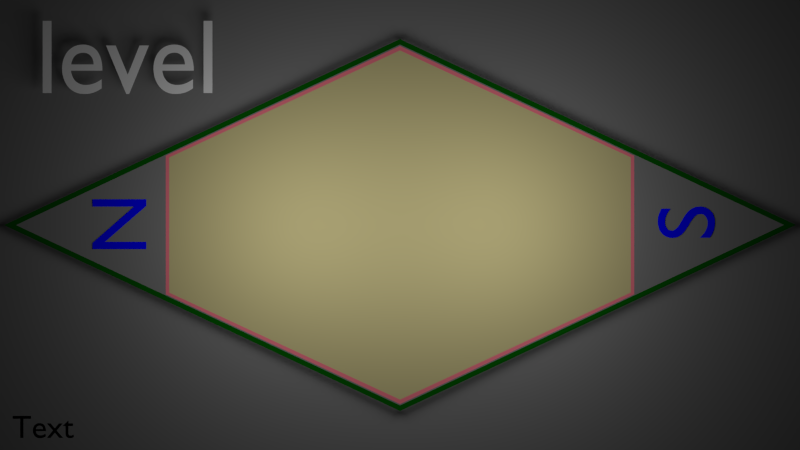 # Source: game7.blend  (saved by Blender 2.62.0; exported with 4.5.12 LTS)
import bpy
from mathutils import Matrix  # noqa: F401  (used for matrix-valued properties, if any)

bpy.ops.wm.read_factory_settings(use_empty=True)
scene = bpy.context.scene
scene.name = 'level'

# ---- collections
col_collection_1_003 = bpy.data.collections.new('Collection 1.003'); scene.collection.children.link(col_collection_1_003)
col_collection_2 = bpy.data.collections.new('Collection 2'); scene.collection.children.link(col_collection_2)
col_collection_2.hide_render = True
col_collection_2.hide_viewport = True
col_collection_3 = bpy.data.collections.new('Collection 3'); scene.collection.children.link(col_collection_3)
col_collection_3.hide_render = True
col_collection_3.hide_viewport = True

# ---- materials (node trees are filled in below, after node groups)
mat_blue_001 = bpy.data.materials.new('blue.001')
mat_blue_001.alpha_threshold = 0.0
mat_blue_001.use_transparent_shadow = False
mat_blue_001.diffuse_color = (0.0, 0.0, 1.0, 1.0)
mat_blue_001.roughness = 0.5
mat_blue_001.line_color = (0.0, 0.0, 0.0, 1.0)
mat_negro_exterior = bpy.data.materials.new('negro_exterior')
mat_negro_exterior.alpha_threshold = 0.0
mat_negro_exterior.use_transparent_shadow = False
mat_negro_exterior.diffuse_color = (0.0, 0.0, 0.0, 1.0)
mat_negro_exterior.roughness = 0.5
mat_negro_exterior.specular_intensity = 0.1602
mat_negro_exterior.line_color = (0.0, 0.0, 0.0, 1.0)
mat_jaula = bpy.data.materials.new('JAULA')
mat_jaula.alpha_threshold = 0.0
mat_jaula.use_transparent_shadow = False
mat_jaula.roughness = 0.5
mat_jaula.line_color = (0.0, 0.0, 0.0, 1.0)
mat_borde_area = bpy.data.materials.new('borde_area')
mat_borde_area.alpha_threshold = 0.0
mat_borde_area.use_transparent_shadow = False
mat_borde_area.diffuse_color = (0.8, 0.179, 0.23, 1.0)
mat_borde_area.roughness = 0.5
mat_borde_area.line_color = (0.0, 0.0, 0.0, 1.0)
mat_areadejuego = bpy.data.materials.new('areadejuego')
mat_areadejuego.alpha_threshold = 0.0
mat_areadejuego.use_transparent_shadow = False
mat_areadejuego.diffuse_color = (0.5382, 0.4813, 0.2331, 1.0)
mat_areadejuego.roughness = 0.5
mat_areadejuego.specular_intensity = 0.0
mat_areadejuego.line_color = (0.0, 0.0, 0.0, 1.0)
mat_areaexterior = bpy.data.materials.new('areaexterior')
mat_areaexterior.alpha_threshold = 0.0
mat_areaexterior.use_transparent_shadow = False
mat_areaexterior.diffuse_color = (0.196, 0.196, 0.196, 1.0)
mat_areaexterior.roughness = 0.5
mat_areaexterior.line_color = (0.0, 0.0, 0.0, 1.0)
mat_green_shadeless = bpy.data.materials.new('green-shadeless')
mat_green_shadeless.alpha_threshold = 0.0
mat_green_shadeless.use_transparent_shadow = False
mat_green_shadeless.diffuse_color = (0.0, 0.09083, 0.0, 1.0)
mat_green_shadeless.roughness = 0.5
mat_green_shadeless.line_color = (0.0, 0.0, 0.0, 1.0)
mat_white = bpy.data.materials.new('white')
mat_white.alpha_threshold = 0.0
mat_white.use_transparent_shadow = False
mat_white.diffuse_color = (1.0, 1.0, 1.0, 1.0)
mat_white.roughness = 0.5
mat_white.line_color = (0.0, 0.0, 0.0, 1.0)
mat_purple = bpy.data.materials.new('purple')
mat_purple.alpha_threshold = 0.0
mat_purple.use_transparent_shadow = False
mat_purple.diffuse_color = (0.6038, 0.0331, 0.3185, 1.0)
mat_purple.roughness = 0.5
mat_purple.line_color = (0.0, 0.0, 0.0, 1.0)
mat_black = bpy.data.materials.new('black')
mat_black.alpha_threshold = 0.0
mat_black.use_transparent_shadow = False
mat_black.diffuse_color = (0.0, 0.0, 0.0, 1.0)
mat_black.roughness = 0.5
mat_black.line_color = (0.0, 0.0, 0.0, 1.0)
mat_blue = bpy.data.materials.new('blue')
mat_blue.alpha_threshold = 0.0
mat_blue.use_transparent_shadow = False
mat_blue.diffuse_color = (0.0331, 0.0331, 0.6038, 1.0)
mat_blue.roughness = 0.5
mat_blue.line_color = (0.0, 0.0, 0.0, 1.0)
mat_cyan = bpy.data.materials.new('cyan')
mat_cyan.alpha_threshold = 0.0
mat_cyan.use_transparent_shadow = False
mat_cyan.diffuse_color = (0.0, 1.0, 1.0, 1.0)
mat_cyan.roughness = 0.5
mat_cyan.line_color = (0.0, 0.0, 0.0, 1.0)
mat_yellow = bpy.data.materials.new('yellow')
mat_yellow.alpha_threshold = 0.0
mat_yellow.use_transparent_shadow = False
mat_yellow.diffuse_color = (1.0, 1.0, 0.0, 1.0)
mat_yellow.roughness = 0.5
mat_yellow.line_color = (0.0, 0.0, 0.0, 1.0)
mat_green = bpy.data.materials.new('green')
mat_green.alpha_threshold = 0.0
mat_green.use_transparent_shadow = False
mat_green.diffuse_color = (0.0, 1.0, 0.0, 1.0)
mat_green.roughness = 0.5
mat_green.line_color = (0.0, 0.0, 0.0, 1.0)
mat_orange = bpy.data.materials.new('orange')
mat_orange.alpha_threshold = 0.0
mat_orange.use_transparent_shadow = False
mat_orange.diffuse_color = (1.0, 0.3185, 0.0, 1.0)
mat_orange.roughness = 0.5
mat_orange.line_color = (0.0, 0.0, 0.0, 1.0)
mat_red = bpy.data.materials.new('red')
mat_red.alpha_threshold = 0.0
mat_red.use_transparent_shadow = False
mat_red.diffuse_color = (1.0, 0.0, 0.0, 1.0)
mat_red.roughness = 0.5
mat_red.line_color = (0.0, 0.0, 0.0, 1.0)
mat_player = bpy.data.materials.new('player')
mat_player.alpha_threshold = 0.0
mat_player.use_transparent_shadow = False
mat_player.diffuse_color = (1.0, 0.0, 0.0, 1.0)
mat_player.roughness = 0.5
mat_player.line_color = (0.0, 0.0, 0.0, 1.0)

# ---- material node trees

# ---- cameras
cam_camera_2 = bpy.data.cameras.new('Camera.2')
cam_camera_2.clip_end = 100.0
cam_camera_2.lens = 35.0
cam_camera_2.sensor_width = 32.0
cam_camera_2.sensor_height = 18.0
cam_camera_2.dof.focus_distance = 0.0
cam_camera_2.dof.aperture_fstop = 128.0
cam_camera_cenital = bpy.data.cameras.new('Camera.cenital')
cam_camera_cenital.clip_end = 100.0
cam_camera_cenital.lens = 35.0
cam_camera_cenital.sensor_width = 32.0
cam_camera_cenital.sensor_height = 18.0
cam_camera_cenital.dof.focus_distance = 0.0
cam_camera_cenital.dof.aperture_fstop = 128.0
cam_kinect_norte = bpy.data.cameras.new('kinect.norte')
cam_kinect_norte.type = 'PANO'
cam_kinect_norte.clip_start = 2.0
cam_kinect_norte.clip_end = 4.6
cam_kinect_norte.lens = 32.8
cam_kinect_norte.sensor_width = 32.0
cam_kinect_norte.sensor_height = 18.0
cam_kinect_norte.lens_unit = 'FOV'
cam_kinect_norte.dof.focus_distance = 0.0
cam_kinect_norte.dof.aperture_fstop = 128.0
cam_kinect_sur = bpy.data.cameras.new('kinect.sur')
cam_kinect_sur.clip_start = 2.0
cam_kinect_sur.clip_end = 4.6
cam_kinect_sur.lens = 32.8
cam_kinect_sur.sensor_width = 32.0
cam_kinect_sur.sensor_height = 18.0
cam_kinect_sur.lens_unit = 'FOV'
cam_kinect_sur.dof.focus_distance = 0.0
cam_kinect_sur.dof.aperture_fstop = 128.0

# ---- lights
light_point = bpy.data.lights.new('Point', 'POINT')
light_point.transmission_factor = 0.0
light_point.energy = 100.0
light_point.shadow_buffer_clip_start = 0.5
light_point.shadow_soft_size = 1.0
light_point.shadow_maximum_resolution = 0.006
light_point.use_absolute_resolution = True
light_point.cycles.use_multiple_importance_sampling = False

# ---- meshes
me_plane = bpy.data.meshes.new('Plane')
me_plane.from_pydata([(1.934, 1.0, -1.49e-08), (1.934, -1.0, -1.49e-08), (-1.796, -1.0, -1.49e-08), (-1.796, 1.0, -1.49e-08), (-1.796, 1.0, 0.3299), (-1.796, -1.0, 0.3299), (1.934, -1.0, 0.3299), (1.934, 1.0, 0.3299)], [], [(0, 3, 2, 1), (2, 3, 4, 5), (3, 0, 7, 4), (0, 1, 6, 7), (1, 2, 5, 6)])
me_plane.use_remesh_preserve_volume = False
me_plane.use_remesh_preserve_attributes = False
me_plane.use_mirror_vertex_groups = False
me_plane.update()
me_mesh = bpy.data.meshes.new('Mesh')
me_mesh.from_pydata([(0.074, -3.987e-07, -9.482e-08), (0.166, -3.987e-07, -9.482e-08), (0.074, 0.06849, -9.482e-08), (0.074, 0.1463, -9.482e-08), (0.166, 0.06849, -9.482e-08), (0.166, 0.1463, -9.482e-08), (0.074, 0.2242, -9.482e-08), (0.074, 0.3021, -9.482e-08), (0.166, 0.2242, -9.482e-08), (0.166, 0.3021, -9.482e-08), (0.3388, 0.3261, -9.482e-08), (0.074, 0.3799, -9.482e-08), (0.074, 0.4578, -9.482e-08), (0.166, 0.3799, -9.482e-08), (0.166, 0.525, -9.482e-08), (0.074, 0.5357, -9.482e-08), (0.074, 0.6135, -9.482e-08), (0.166, 0.5279, -9.482e-08), (0.1887, 0.64, -9.482e-08), (0.2663, 0.4096, -9.482e-08), (0.2283, 0.4533, -9.482e-08), (0.3006, 0.3701, -9.482e-08), (0.3339, 0.4741, -9.482e-08), (0.2613, 0.557, -9.482e-08), (0.2227, 0.6012, -9.482e-08), (0.2955, 0.518, -9.482e-08), (0.074, 0.682, -9.482e-08), (0.152, 0.682, -9.482e-08), (0.622, -5.101e-07, -9.482e-08), (0.4838, 0.1591, -9.482e-08), (0.4113, 0.2426, -9.482e-08), (0.3729, 0.2868, -9.482e-08), (0.4452, 0.2035, -9.482e-08), (0.4792, 0.3081, -9.482e-08), (0.5563, 0.07565, -9.482e-08), (0.5175, 0.1203, -9.482e-08), (0.5898, 0.03703, -9.482e-08), (0.614, 0.1541, -9.482e-08), (0.5518, 0.2251, -9.482e-08), (0.5138, 0.2685, -9.482e-08), (0.614, 0.154, -9.482e-08), (0.614, 0.3021, -9.482e-08), (0.706, -3.987e-07, -9.482e-08), (0.706, 0.06849, -9.482e-08), (0.706, 0.1463, -9.482e-08), (0.706, 0.2242, -9.482e-08), (0.706, 0.3021, -9.482e-08), (0.4065, 0.3911, -9.482e-08), (0.3683, 0.4348, -9.482e-08), (0.441, 0.3517, -9.482e-08), (0.614, 0.3799, -9.482e-08), (0.614, 0.4578, -9.482e-08), (0.614, 0.5357, -9.482e-08), (0.614, 0.6135, -9.482e-08), (0.614, 0.682, -9.482e-08), (0.706, 0.3799, -9.482e-08), (0.706, 0.4578, -9.482e-08), (0.706, 0.5357, -9.482e-08), (0.706, 0.6135, -9.482e-08), (0.706, 0.682, -9.482e-08)], [], [(4, 5, 3, 2), (8, 9, 7, 6), (5, 8, 6, 3), (2, 0, 1, 4), (13, 14, 12, 11), (17, 18, 16, 15), (21, 22, 20, 19), (23, 24, 18, 17), (14, 17, 15, 12), (22, 25, 23, 20), (20, 23, 17, 14), (18, 27, 26, 16), (32, 33, 31, 30), (36, 37, 35, 34), (38, 39, 33, 32), (37, 40, 38, 35), (35, 38, 32, 29), (43, 44, 37, 36), (45, 46, 41, 40), (44, 45, 40, 37), (42, 43, 36, 28), (55, 56, 51, 50), (57, 58, 53, 52), (56, 57, 52, 51), (58, 59, 54, 53), (47, 48, 22, 21), (9, 13, 11, 7), (33, 49, 47, 31), (46, 55, 50, 41), (31, 47, 21, 10)])
me_mesh.materials.append(mat_blue_001)
me_mesh.use_remesh_preserve_volume = False
me_mesh.use_remesh_preserve_attributes = False
me_mesh.use_mirror_vertex_groups = False
me_mesh.update()
me_plane_004 = bpy.data.meshes.new('Plane.004')
me_plane_004.from_pydata([(5.49, 5.49, 0.0), (5.49, -5.49, 0.0), (-5.49, -5.49, 0.0), (-5.49, 5.49, 0.0)], [], [(0, 3, 2, 1)])
me_plane_004.materials.append(mat_negro_exterior)
me_plane_004.use_remesh_preserve_volume = False
me_plane_004.use_remesh_preserve_attributes = False
me_plane_004.use_mirror_vertex_groups = False
me_plane_004.update()
me_jaula_2 = bpy.data.meshes.new('JAULA-2')
me_jaula_2.from_pydata([(-0.2941, 1.211, 2.384e-07), (0.781, 0.4591, 3.022e-08), (0.3003, 0.1813, 2.384e-07), (-0.3072, -0.1694, 2.384e-07), (-0.7911, -0.4499, 2.98e-08), (-0.9016, 0.8601, 2.384e-07), (-0.9016, 0.8601, 0.8278), (-0.7911, -0.4499, 0.8278), (-0.3072, -0.1694, 0.8278), (0.3003, 0.1813, 0.8278), (0.781, 0.4591, 0.8278), (-0.2941, 1.211, 0.8278), (-0.2958, 1.218, 0.8356), (0.7952, 0.4591, 0.8356), (0.3055, 0.1764, 0.8356), (-0.3055, -0.1764, 0.8356), (-0.7952, -0.4591, 0.8356), (-0.9068, 0.8651, 0.8356), (-0.9068, 0.8651, -0.007748), (-0.7952, -0.4591, -0.007748), (-0.3055, -0.1764, -0.007748), (0.3055, 0.1764, -0.007748), (0.7952, 0.4591, -0.007748), (-0.2958, 1.218, -0.007748), (-0.2981, 1.227, -0.01404), (0.8076, 0.4586, -0.01404), (0.3126, 0.1696, -0.01404), (-0.3032, -0.1859, -0.01404), (-0.8005, -0.4698, -0.01404), (-0.9139, 0.8719, -0.01404), (-0.9139, 0.8719, 0.8419), (-0.8005, -0.4698, 0.8419), (-0.3032, -0.1859, 0.8419), (0.3126, 0.1696, 0.8419), (0.8076, 0.4586, 0.8419), (-0.2981, 1.227, 0.8419)], [], [(5, 0, 11, 6), (5, 6, 7, 4), (4, 7, 8, 3), (3, 8, 9, 2), (2, 9, 10, 1), (11, 0, 1, 10), (22, 13, 12, 23), (21, 14, 13, 22), (20, 15, 14, 21), (19, 16, 15, 20), (18, 17, 16, 19), (18, 23, 12, 17), (29, 24, 35, 30), (29, 30, 31, 28), (28, 31, 32, 27), (27, 32, 33, 26), (26, 33, 34, 25), (25, 34, 35, 24)])
me_jaula_2.materials.append(mat_jaula)
me_jaula_2.use_remesh_preserve_volume = False
me_jaula_2.use_remesh_preserve_attributes = False
me_jaula_2.use_mirror_vertex_groups = False
me_jaula_2.update()
me_circle_004 = bpy.data.meshes.new('Circle.004')
me_circle_004.from_pydata([(-0.694, 2.886, 0.0), (1.903, 1.077, -1.821e-11), (0.01835, -0.03178, 0.0), (-1.886, -1.123, 3.467e-11), (-2.152, 2.044, 0.0), (-0.7078, 0.7684, 0.0), (-0.6845, 0.378, 0.0), (-0.16, 0.2771, 0.0), (0.01487, 0.7818, 0.0), (-0.3115, 0.9972, 0.0), (-0.3348, 0.5799, 0.0), (-0.6676, 2.742, 0.0), (-2.041, 1.949, 0.0), (-1.759, -0.8999, -9.411e-11), (-0.05066, 0.08774, 0.0), (1.697, 1.093, 2.226e-12), (-0.01666, 5.914, 0.0), (3.597, 2.077, 0.0), (3.677, -0.5537, 6.26e-10), (-1.419, -3.496, 6.26e-10), (-3.597, -2.077, 0.0), (-5.113, 2.971, 0.0)], [], [(8, 9, 10), (15, 8, 7, 14), (6, 7, 10), (5, 6, 10), (5, 10, 9), (0, 4, 12, 11), (11, 12, 5, 9), (3, 13, 12, 4), (13, 6, 5, 12), (14, 7, 6, 13), (1, 15, 14, 2), (2, 19, 18), (0, 11, 15, 1), (11, 9, 8, 15), (3, 4, 21, 20), (1, 2, 18, 17), (4, 0, 16, 21), (0, 1, 17, 16), (7, 8, 10), (2, 3, 20, 19), (2, 14, 13, 3)])
me_circle_004.polygons.foreach_set('material_index', [1, 1, 1, 1, 1, 0, 1, 0, 1, 1, 0, 2, 0, 1, 2, 2, 2, 2, 1, 2, 0])
me_circle_004.materials.append(mat_borde_area)
me_circle_004.materials.append(mat_areadejuego)
me_circle_004.materials.append(mat_areaexterior)
me_circle_004.use_remesh_preserve_volume = False
me_circle_004.use_remesh_preserve_attributes = False
me_circle_004.use_mirror_vertex_groups = False
me_circle_004.update()
me_cube = bpy.data.meshes.new('Cube')
me_cube.from_pydata([(-0.4195, -1.0, -1.0), (-0.4195, 1.0, -1.0), (0.4195, 1.0, -1.0), (0.4195, -1.0, -1.0), (-0.4195, -1.0, 1.0), (-0.4195, 1.0, 1.0), (0.4195, 1.0, 1.0), (0.4195, -1.0, 1.0), (-1.0, 0.0, 1.0), (-1.0, 0.0, -1.0), (1.0, 0.0, 1.0), (1.0, 0.0, -1.0), (-0.4125, -0.9835, -0.6086), (-0.4125, 0.9835, -0.6086), (0.4125, 0.9835, -0.6086), (0.4125, -0.9835, -0.6086), (-0.4125, -0.9835, 0.6086), (-0.4125, 0.9835, 0.6086), (0.4125, 0.9835, 0.6086), (0.4125, -0.9835, 0.6086), (-0.9835, 0.0, 0.6086), (-0.9835, 0.0, -0.6086), (0.9835, 0.0, 0.6086), (0.9835, 0.0, -0.6086)], [], [(8, 5, 1, 9), (5, 6, 2, 1), (10, 7, 3, 11), (0, 3, 7, 4), (9, 1, 2, 11), (10, 6, 5, 8), (9, 0, 4, 8), (6, 10, 11, 2), (0, 9, 11, 3), (7, 10, 8, 4), (20, 17, 13, 21), (17, 18, 14, 13), (22, 19, 15, 23), (19, 16, 12, 15), (21, 13, 14, 23), (22, 18, 17, 20), (16, 20, 21, 12), (18, 22, 23, 14), (12, 21, 23, 15), (19, 22, 20, 16)])
me_cube.use_remesh_preserve_volume = False
me_cube.use_remesh_preserve_attributes = False
me_cube.use_mirror_vertex_groups = False
me_cube.update()
me_circle_002 = bpy.data.meshes.new('Circle.002')
me_circle_002.from_pydata([(-0.2941, 1.211, 2.384e-07), (0.7906, 0.4565, 2.98e-08), (0.9016, -0.8601, 2.384e-07), (0.2941, -1.211, 2.384e-07), (-0.7906, -0.4565, 2.98e-08), (-0.9016, 0.8601, 2.384e-07), (-0.9016, 0.8601, 0.8278), (-0.7906, -0.4565, 0.8278), (0.2941, -1.211, 0.8278), (0.9016, -0.8601, 0.8278), (0.7906, 0.4565, 0.8278), (-0.2941, 1.211, 0.8278), (-0.2958, 1.218, 0.8356), (0.7952, 0.4591, 0.8356), (0.9068, -0.8651, 0.8356), (0.2958, -1.218, 0.8356), (-0.7952, -0.4591, 0.8356), (-0.9068, 0.8651, 0.8356), (-0.9068, 0.8651, -0.007748), (-0.7952, -0.4591, -0.007748), (0.2958, -1.218, -0.007748), (0.9068, -0.8651, -0.007748), (0.7952, 0.4591, -0.007748), (-0.2958, 1.218, -0.007748), (-0.2981, 1.227, -0.01404), (0.8014, 0.4627, -0.01404), (0.9139, -0.8719, -0.01404), (0.2981, -1.227, -0.01404), (-0.8014, -0.4627, -0.01404), (-0.9139, 0.8719, -0.01404), (-0.9139, 0.8719, 0.8419), (-0.8014, -0.4627, 0.8419), (0.2981, -1.227, 0.8419), (0.9139, -0.8719, 0.8419), (0.8014, 0.4627, 0.8419), (-0.2981, 1.227, 0.8419)], [], [(5, 0, 11, 6), (5, 6, 7, 4), (4, 7, 8, 3), (3, 8, 9, 2), (2, 9, 10, 1), (11, 0, 1, 10), (22, 13, 12, 23), (21, 14, 13, 22), (20, 15, 14, 21), (19, 16, 15, 20), (18, 17, 16, 19), (18, 23, 12, 17), (29, 24, 35, 30), (29, 30, 31, 28), (28, 31, 32, 27), (27, 32, 33, 26), (26, 33, 34, 25), (25, 34, 35, 24)])
me_circle_002.materials.append(mat_jaula)
me_circle_002.use_remesh_preserve_volume = False
me_circle_002.use_remesh_preserve_attributes = False
me_circle_002.use_mirror_vertex_groups = False
me_circle_002.update()
me_circle_006 = bpy.data.meshes.new('Circle.006')
me_circle_006.from_pydata([(-0.373, 0.1884, 0.0), (-0.3497, -0.2019, 0.0), (-0.0233, -0.4173, 0.0), (0.373, -0.1884, 0.0), (0.3497, 0.2019, 0.0), (0.0233, 0.4173, 0.0), (-1.148e-08, -5.741e-09, 0.0), (-0.6913, 2.839, 0.0), (-2.113, 2.018, 0.0), (-1.837, -1.061, 0.0), (0.6913, -2.839, 0.0), (2.113, -2.018, 0.0), (1.837, 1.061, 0.0)], [], [(4, 5, 6), (3, 4, 6), (2, 3, 6), (1, 2, 6), (0, 1, 6), (0, 6, 5), (0, 5, 7, 8), (0, 8, 9, 1), (10, 2, 1, 9), (11, 3, 2, 10), (12, 4, 3, 11), (7, 5, 4, 12)])
me_circle_006.polygons.foreach_set('material_index', [1, 1, 1, 1, 1, 1, 1, 1, 1, 1, 1, 1])
me_circle_006.materials.append(mat_borde_area)
me_circle_006.materials.append(mat_areadejuego)
me_circle_006.materials.append(mat_areaexterior)
me_circle_006.use_remesh_preserve_volume = False
me_circle_006.use_remesh_preserve_attributes = False
me_circle_006.use_mirror_vertex_groups = False
me_circle_006.update()
me_circle_005 = bpy.data.meshes.new('Circle.005')
me_circle_005.from_pydata([(-0.694, 2.886, 0.0), (1.884, 1.088, 0.0), (2.152, -2.044, 0.0), (0.694, -2.886, 0.0), (-1.884, -1.088, 0.0), (-2.152, 2.044, 0.0), (-0.01666, 5.914, 0.0), (3.597, 2.077, 0.0), (5.113, -2.971, 0.0), (0.01666, -5.914, 0.0), (-3.597, -2.077, 0.0), (-5.113, 2.971, 0.0)], [], [(4, 5, 11, 10), (1, 2, 8, 7), (3, 4, 10, 9), (5, 0, 6, 11), (0, 1, 7, 6), (2, 3, 9, 8)])
me_circle_005.polygons.foreach_set('material_index', [2, 2, 2, 2, 2, 2])
me_circle_005.materials.append(mat_borde_area)
me_circle_005.materials.append(mat_areadejuego)
me_circle_005.materials.append(mat_areaexterior)
me_circle_005.use_remesh_preserve_volume = False
me_circle_005.use_remesh_preserve_attributes = False
me_circle_005.use_mirror_vertex_groups = False
me_circle_005.update()
me_circle_001 = bpy.data.meshes.new('Circle.001')
me_circle_001.from_pydata([(-0.694, 2.886, 0.0), (1.884, 1.088, 0.0), (2.152, -2.044, 0.0), (0.694, -2.886, 0.0), (-1.884, -1.088, 0.0), (-2.152, 2.044, 0.0), (-0.6913, 2.839, 0.0), (-2.113, 2.018, 0.0), (-1.837, -1.061, 0.0), (0.6913, -2.839, 0.0), (2.113, -2.018, 0.0), (1.837, 1.061, 0.0)], [], [(0, 5, 7, 6), (4, 8, 7, 5), (3, 9, 8, 4), (2, 10, 9, 3), (1, 11, 10, 2), (0, 6, 11, 1)])
me_circle_001.materials.append(mat_borde_area)
me_circle_001.materials.append(mat_areadejuego)
me_circle_001.materials.append(mat_areaexterior)
me_circle_001.use_remesh_preserve_volume = False
me_circle_001.use_remesh_preserve_attributes = False
me_circle_001.use_mirror_vertex_groups = False
me_circle_001.update()
me_plane_001 = bpy.data.meshes.new('Plane.001')
me_plane_001.from_pydata([(1.538, 1.538, 0.0), (-3.274, 3.274, 0.0), (-1.538, -1.538, 0.0), (3.274, -3.274, 0.0), (3.369, -3.369, 0.0002906), (-1.583, -1.583, 0.0002906), (-3.369, 3.369, 0.0002906), (1.583, 1.583, 0.0002906), (1.583, 1.583, 0.01403), (-3.369, 3.369, 0.01403), (-1.583, -1.583, 0.01403), (3.369, -3.369, 0.01403), (3.274, -3.274, 0.01374), (-1.538, -1.538, 0.01374), (-3.274, 3.274, 0.01374), (1.538, 1.538, 0.01374)], [], [(3, 2, 5, 4), (3, 0, 7, 4), (1, 0, 7, 6), (2, 1, 6, 5), (5, 6, 9, 10), (6, 7, 8, 9), (4, 7, 8, 11), (4, 5, 10, 11), (2, 3, 12, 13), (0, 3, 12, 15), (0, 1, 14, 15), (1, 2, 13, 14), (10, 13, 12, 11), (8, 15, 12, 11), (8, 15, 14, 9), (9, 14, 13, 10)])
me_plane_001.materials.append(mat_green_shadeless)
me_plane_001.use_remesh_preserve_volume = False
me_plane_001.use_remesh_preserve_attributes = False
me_plane_001.use_mirror_vertex_groups = False
me_plane_001.update()
me_mesh_001 = bpy.data.meshes.new('Mesh.001')
me_mesh_001.from_pydata([(0.05831, 0.04373, -4.186e-07), (0.08734, 0.02504, -4.186e-07), (0.044, 0.054, -4.186e-07), (0.044, 0.1223, -4.186e-07), (0.09147, 0.07364, -4.186e-07), (0.09756, 0.1226, -4.186e-07), (0.1603, -0.001055, -4.186e-07), (0.1328, 0.005474, -4.186e-07), (0.1814, -0.006056, -4.186e-07), (0.1887, 0.02503, -4.186e-07), (0.1507, 0.09293, -4.186e-07), (0.1276, 0.1045, -4.186e-07), (0.1908, 0.08045, -4.186e-07), (0.044, 0.1762, -4.186e-07), (0.07006, 0.1484, -4.186e-07), (0.1599, 0.3372, -4.186e-07), (0.1874, 0.3198, -4.186e-07), (0.06185, 0.4284, -4.186e-07), (0.1048, 0.3789, -4.186e-07), (0.08609, 0.3962, -4.186e-07), (0.0458, 0.4656, -4.186e-07), (0.04, 0.509, -4.186e-07), (0.09147, 0.4625, -4.186e-07), (0.09147, 0.5111, -4.186e-07), (0.1277, 0.3576, -4.186e-07), (0.1401, 0.4139, -4.186e-07), (0.1887, 0.3653, -4.186e-07), (0.2075, 0.4223, -4.186e-07), (0.1529, 0.466, -4.186e-07), (0.1259, 0.5093, -4.186e-07), (0.1771, 0.4432, -4.186e-07), (0.04252, 0.5492, -4.186e-07), (0.0588, 0.5958, -4.186e-07), (0.09147, 0.5598, -4.186e-07), (0.07989, 0.6247, -4.186e-07), (0.09663, 0.6416, -4.186e-07), (0.14, 0.5667, -4.186e-07), (0.1401, 0.6084, -4.186e-07), (0.1655, 0.5831, -4.186e-07), (0.1874, 0.5974, -4.186e-07), (0.1356, 0.6711, -4.186e-07), (0.1799, 0.683, -4.186e-07), (0.1883, 0.6852, -4.186e-07), (0.2283, -0.009402, -4.186e-07), (0.2373, 0.02503, -4.186e-07), (0.2751, -0.006618, -4.186e-07), (0.2951, -0.0002651, -4.186e-07), (0.2431, 0.07817, -4.186e-07), (0.2805, 0.08917, -4.186e-07), (0.3036, 0.1031, -4.186e-07), (0.3351, 0.01242, -4.186e-07), (0.3717, 0.04337, -4.186e-07), (0.3345, 0.07364, -4.186e-07), (0.3284, 0.1291, -4.186e-07), (0.3956, 0.06978, -4.186e-07), (0.3831, 0.1223, -4.186e-07), (0.3033, 0.2368, -4.186e-07), (0.2585, 0.2753, -4.186e-07), (0.2241, 0.2975, -4.186e-07), (0.2889, 0.2519, -4.186e-07), (0.2859, 0.3167, -4.186e-07), (0.3356, 0.1614, -4.186e-07), (0.3266, 0.2123, -4.186e-07), (0.3831, 0.1709, -4.186e-07), (0.3831, 0.2195, -4.186e-07), (0.3345, 0.2681, -4.186e-07), (0.3495, 0.333, -4.186e-07), (0.4041, 0.2679, -4.186e-07), (0.3799, 0.3032, -4.186e-07), (0.4088, 0.09619, -4.186e-07), (0.4171, 0.1129, -4.186e-07), (0.4273, 0.1649, -4.186e-07), (0.4202, 0.2259, -4.186e-07), (0.4111, 0.2496, -4.186e-07), (0.2373, 0.3653, -4.186e-07), (0.2418, 0.4021, -4.186e-07), (0.2785, 0.3812, -4.186e-07), (0.2625, 0.3903, -4.186e-07), (0.315, 0.3587, -4.186e-07), (0.2358, 0.604, -4.186e-07), (0.2826, 0.5998, -4.186e-07), (0.2373, 0.657, -4.186e-07), (0.2362, 0.6925, -4.186e-07), (0.2859, 0.657, -4.186e-07), (0.286, 0.6887, -4.186e-07), (0.3425, 0.5757, -4.186e-07), (0.3145, 0.5881, -4.186e-07), (0.3988, 0.5345, -4.186e-07), (0.399, 0.6084, -4.186e-07), (0.3374, 0.6753, -4.186e-07), (0.3117, 0.6827, -4.186e-07), (0.399, 0.6474, -4.186e-07)], [], [(4, 5, 3, 2), (8, 9, 7, 6), (10, 11, 5, 4), (2, 0, 1, 4), (9, 12, 10, 7), (7, 10, 4, 1), (5, 14, 13, 3), (22, 23, 21, 20), (26, 27, 25, 24), (24, 25, 19, 18), (28, 29, 23, 22), (19, 22, 20, 17), (27, 30, 28, 25), (25, 28, 22, 19), (33, 34, 32, 31), (38, 39, 37, 36), (36, 37, 34, 33), (39, 41, 40, 37), (37, 40, 35, 34), (23, 33, 31, 21), (29, 36, 33, 23), (45, 46, 44, 43), (54, 55, 53, 52), (52, 53, 49, 48), (46, 48, 47, 44), (51, 54, 52, 50), (50, 52, 48, 46), (59, 60, 58, 57), (63, 64, 62, 61), (67, 68, 66, 65), (65, 66, 60, 59), (64, 67, 65, 62), (62, 65, 59, 56), (69, 70, 55, 54), (71, 72, 64, 63), (72, 73, 67, 64), (55, 63, 61, 53), (70, 71, 63, 55), (76, 77, 75, 74), (83, 84, 82, 81), (87, 88, 86, 85), (89, 90, 84, 83), (80, 83, 81, 79), (88, 91, 89, 86), (86, 89, 83, 80), (43, 44, 9, 8), (44, 47, 12, 9), (74, 75, 27, 26), (81, 82, 42, 41), (79, 81, 41, 39), (16, 26, 24, 15), (60, 76, 74, 58), (66, 78, 76, 60), (58, 74, 26, 16)])
me_mesh_001.materials.append(mat_blue_001)
me_mesh_001.use_remesh_preserve_volume = False
me_mesh_001.use_remesh_preserve_attributes = False
me_mesh_001.use_mirror_vertex_groups = False
me_mesh_001.update()
me_sphere_007 = bpy.data.meshes.new('Sphere.007')
me_sphere_007.from_pydata([(0.0, 0.0, 0.1407), (7.511e-09, -0.09949, 0.09949), (1.062e-08, -0.1407, -6.15e-09), (7.511e-09, -0.09949, -0.09949), (-9.287e-16, 1.23e-08, -0.1407), (0.07035, -0.07035, -0.09949), (0.09949, -0.09949, 0.0), (0.07035, -0.07035, 0.09949), (0.09949, 1.467e-08, 0.09949), (0.1407, 2.248e-08, 0.0), (0.09949, 1.467e-08, -0.09949), (0.07035, 0.07035, -0.09949), (0.09949, 0.09949, 0.0), (0.07035, 0.07035, 0.09949), (-2.356e-08, 0.09949, 0.09949), (-3.434e-08, 0.1407, 0.0), (-2.356e-08, 0.09949, -0.09949), (-0.07035, 0.07035, -0.09949), (-0.09949, 0.09949, 0.0), (-0.07035, 0.07035, 0.09949), (-0.09949, -3.246e-08, 0.09949), (-0.1407, -4.62e-08, 0.0), (-0.09949, -3.246e-08, -0.09949), (-0.07035, -0.07035, -0.09949), (-0.09949, -0.09949, 0.0), (-0.07035, -0.07035, 0.09949)], [], [(3, 4, 5), (2, 3, 5, 6), (1, 2, 6, 7), (0, 1, 7), (0, 7, 8), (7, 6, 9, 8), (6, 5, 10, 9), (5, 4, 10), (10, 4, 11), (9, 10, 11, 12), (8, 9, 12, 13), (0, 8, 13), (0, 13, 14), (13, 12, 15, 14), (12, 11, 16, 15), (11, 4, 16), (16, 4, 17), (15, 16, 17, 18), (14, 15, 18, 19), (0, 14, 19), (0, 19, 20), (19, 18, 21, 20), (18, 17, 22, 21), (17, 4, 22), (22, 4, 23), (21, 22, 23, 24), (20, 21, 24, 25), (0, 20, 25), (0, 25, 1), (25, 24, 2, 1), (24, 23, 3, 2), (23, 4, 3)])
me_sphere_007.polygons.foreach_set('use_smooth', [True] * 32)
me_sphere_007.materials.append(mat_white)
me_sphere_007.use_remesh_preserve_volume = False
me_sphere_007.use_remesh_preserve_attributes = False
me_sphere_007.use_mirror_vertex_groups = False
me_sphere_007.update()
me_9 = bpy.data.meshes.new('9')
me_9.from_pydata([(0.175, 1.321e-08, -0.03666), (0.175, 1.321e-08, 0.03666), (0.1341, -0.1125, -0.03666), (0.1341, -0.1125, 0.03666), (0.03039, -0.1723, -0.03666), (0.03039, -0.1723, 0.03666), (-0.0875, -0.1516, -0.03666), (-0.0875, -0.1516, 0.03666), (-0.1644, -0.05985, -0.03666), (-0.1644, -0.05985, 0.03666), (-0.1644, 0.05985, -0.03666), (-0.1644, 0.05985, 0.03666), (-0.0875, 0.1516, -0.03666), (-0.0875, 0.1516, 0.03666), (0.03039, 0.1723, -0.03666), (0.03039, 0.1723, 0.03666), (0.1341, 0.1125, -0.03666), (0.1341, 0.1125, 0.03666)], [], [(0, 1, 3, 2), (2, 3, 5, 4), (4, 5, 7, 6), (6, 7, 9, 8), (8, 9, 11, 10), (10, 11, 13, 12), (12, 13, 15, 14), (1, 0, 16, 17), (14, 15, 17, 16)])
me_9.materials.append(None)
me_9.use_remesh_preserve_volume = False
me_9.use_remesh_preserve_attributes = False
me_9.use_mirror_vertex_groups = False
me_9.update()
me_sphere = bpy.data.meshes.new('Sphere')
me_sphere.from_pydata([(0.0, 0.0, 0.14), (7.474e-09, -0.09899, 0.09899), (1.057e-08, -0.14, -6.12e-09), (7.474e-09, -0.09899, -0.09899), (-9.24e-16, 1.224e-08, -0.14), (0.07, -0.07, -0.09899), (0.09899, -0.09899, 0.0), (0.07, -0.07, 0.09899), (0.09899, 1.46e-08, 0.09899), (0.14, 2.237e-08, 0.0), (0.09899, 1.46e-08, -0.09899), (0.07, 0.07, -0.09899), (0.09899, 0.09899, 0.0), (0.07, 0.07, 0.09899), (-2.345e-08, 0.09899, 0.09899), (-3.417e-08, 0.14, 0.0), (-2.345e-08, 0.09899, -0.09899), (-0.07, 0.07, -0.09899), (-0.09899, 0.09899, 0.0), (-0.07, 0.07, 0.09899), (-0.09899, -3.23e-08, 0.09899), (-0.14, -4.597e-08, 0.0), (-0.09899, -3.23e-08, -0.09899), (-0.07, -0.07, -0.09899), (-0.09899, -0.09899, 0.0), (-0.07, -0.07, 0.09899)], [], [(3, 4, 5), (2, 3, 5, 6), (1, 2, 6, 7), (0, 1, 7), (0, 7, 8), (7, 6, 9, 8), (6, 5, 10, 9), (5, 4, 10), (10, 4, 11), (9, 10, 11, 12), (8, 9, 12, 13), (0, 8, 13), (0, 13, 14), (13, 12, 15, 14), (12, 11, 16, 15), (11, 4, 16), (16, 4, 17), (15, 16, 17, 18), (14, 15, 18, 19), (0, 14, 19), (0, 19, 20), (19, 18, 21, 20), (18, 17, 22, 21), (17, 4, 22), (22, 4, 23), (21, 22, 23, 24), (20, 21, 24, 25), (0, 20, 25), (0, 25, 1), (25, 24, 2, 1), (24, 23, 3, 2), (23, 4, 3)])
me_sphere.polygons.foreach_set('use_smooth', [True] * 32)
me_sphere.materials.append(mat_black)
me_sphere.use_remesh_preserve_volume = False
me_sphere.use_remesh_preserve_attributes = False
me_sphere.use_mirror_vertex_groups = False
me_sphere.update()
me_8 = bpy.data.meshes.new('8')
me_8.from_pydata([(0.175, 1.321e-08, -0.03666), (0.175, 1.321e-08, 0.03666), (0.1237, -0.1237, -0.03666), (0.1237, -0.1237, 0.03666), (5.563e-09, -0.175, -0.03666), (5.563e-09, -0.175, 0.03666), (-0.1237, -0.1237, -0.03666), (-0.1237, -0.1237, 0.03666), (-0.175, 2.087e-09, -0.03666), (-0.175, 2.087e-09, 0.03666), (-0.1237, 0.1237, -0.03666), (-0.1237, 0.1237, 0.03666), (-1.113e-08, 0.175, -0.03666), (-1.113e-08, 0.175, 0.03666), (0.1237, 0.1237, -0.03666), (0.1237, 0.1237, 0.03666)], [], [(0, 1, 3, 2), (2, 3, 5, 4), (4, 5, 7, 6), (6, 7, 9, 8), (8, 9, 11, 10), (10, 11, 13, 12), (1, 0, 14, 15), (12, 13, 15, 14)])
me_8.materials.append(None)
me_8.use_remesh_preserve_volume = False
me_8.use_remesh_preserve_attributes = False
me_8.use_mirror_vertex_groups = False
me_8.update()
me_7 = bpy.data.meshes.new('7')
me_7.from_pydata([(0.175, 1.321e-08, -0.03666), (0.175, 1.321e-08, 0.03666), (0.1091, -0.1368, -0.03666), (0.1091, -0.1368, 0.03666), (-0.03894, -0.1706, -0.03666), (-0.03894, -0.1706, 0.03666), (-0.1577, -0.07593, -0.03666), (-0.1577, -0.07593, 0.03666), (-0.1577, 0.07593, -0.03666), (-0.1577, 0.07593, 0.03666), (-0.03894, 0.1706, -0.03666), (-0.03894, 0.1706, 0.03666), (0.1091, 0.1368, -0.03666), (0.1091, 0.1368, 0.03666)], [], [(0, 1, 3, 2), (2, 3, 5, 4), (4, 5, 7, 6), (6, 7, 9, 8), (8, 9, 11, 10), (1, 0, 12, 13), (10, 11, 13, 12)])
me_7.materials.append(None)
me_7.use_remesh_preserve_volume = False
me_7.use_remesh_preserve_attributes = False
me_7.use_mirror_vertex_groups = False
me_7.update()
me_5 = bpy.data.meshes.new('5')
me_5.from_pydata([(0.175, 1.321e-08, -0.03666), (0.175, 1.321e-08, 0.03666), (0.05408, -0.1664, -0.03666), (0.05408, -0.1664, 0.03666), (-0.1416, -0.1029, -0.03666), (-0.1416, -0.1029, 0.03666), (-0.1416, 0.1029, -0.03666), (-0.1416, 0.1029, 0.03666), (0.05408, 0.1664, -0.03666), (0.05408, 0.1664, 0.03666)], [], [(0, 1, 3, 2), (2, 3, 5, 4), (4, 5, 7, 6), (1, 0, 8, 9), (6, 7, 9, 8)])
me_5.materials.append(None)
me_5.use_remesh_preserve_volume = False
me_5.use_remesh_preserve_attributes = False
me_5.use_mirror_vertex_groups = False
me_5.update()
me_6 = bpy.data.meshes.new('6')
me_6.from_pydata([(0.1581, 1.193e-08, -0.03311), (0.1581, 1.193e-08, 0.03311), (0.07903, -0.1369, -0.03311), (0.07903, -0.1369, 0.03311), (-0.07903, -0.1369, -0.03311), (-0.07903, -0.1369, 0.03311), (-0.1581, 1.885e-09, -0.03311), (-0.1581, 1.885e-09, 0.03311), (-0.07903, 0.1369, -0.03311), (-0.07903, 0.1369, 0.03311), (0.07903, 0.1369, -0.03311), (0.07903, 0.1369, 0.03311), (0.1581, 1.193e-08, -0.03311), (0.1581, 1.193e-08, 0.03311), (0.07903, -0.1369, -0.03311), (0.07903, -0.1369, 0.03311), (-0.07903, -0.1369, -0.03311), (-0.07903, -0.1369, 0.03311), (-0.1581, 1.885e-09, -0.03311), (-0.1581, 1.885e-09, 0.03311), (-0.07903, 0.1369, -0.03311), (-0.07903, 0.1369, 0.03311), (0.07903, 0.1369, -0.03311), (0.07903, 0.1369, 0.03311)], [], [(17, 15, 3, 5), (18, 20, 8, 6), (14, 16, 4, 2), (23, 21, 9, 11), (19, 17, 5, 7), (20, 22, 10, 8), (12, 13, 15, 14), (14, 15, 17, 16), (16, 17, 19, 18), (18, 19, 21, 20), (22, 23, 13, 12), (20, 21, 23, 22), (2, 0, 12, 14), (0, 10, 22, 12), (21, 19, 7, 9), (15, 13, 1, 3), (13, 23, 11, 1), (16, 18, 6, 4)])
me_6.materials.append(None)
me_6.use_remesh_preserve_volume = False
me_6.use_remesh_preserve_attributes = False
me_6.use_mirror_vertex_groups = False
me_6.update()
me_4 = bpy.data.meshes.new('4')
me_4.from_pydata([(0.175, 1.321e-08, -0.03666), (0.175, 1.321e-08, 0.03666), (5.563e-09, -0.175, -0.03666), (5.563e-09, -0.175, 0.03666), (-0.175, 2.087e-09, -0.03666), (-0.175, 2.087e-09, 0.03666), (-1.113e-08, 0.175, -0.03666), (-1.113e-08, 0.175, 0.03666)], [], [(0, 1, 3, 2), (2, 3, 5, 4), (3, 1, 7, 5), (1, 0, 6, 7), (4, 5, 7, 6), (0, 2, 4, 6)])
me_4.materials.append(None)
me_4.use_remesh_preserve_volume = False
me_4.use_remesh_preserve_attributes = False
me_4.use_mirror_vertex_groups = False
me_4.update()
me_3 = bpy.data.meshes.new('3')
me_3.from_pydata([(0.175, 1.321e-08, -0.03666), (0.175, 1.321e-08, 0.03666), (-0.0875, -0.1516, -0.03666), (-0.0875, -0.1516, 0.03666), (-0.0875, 0.1516, -0.03666), (-0.0875, 0.1516, 0.03666)], [], [(0, 1, 3, 2), (3, 1, 5), (2, 3, 5, 4), (1, 0, 4, 5), (0, 2, 4)])
me_3.materials.append(None)
me_3.use_remesh_preserve_volume = False
me_3.use_remesh_preserve_attributes = False
me_3.use_mirror_vertex_groups = False
me_3.update()
me_player_mesh = bpy.data.meshes.new('player_mesh')
me_player_mesh.from_pydata([(0.1919, 0.04131, -0.1932), (0.1919, -0.1369, -0.1932), (-0.1919, -0.1369, -0.1932), (-0.1919, 0.04131, -0.1932), (0.1919, 0.04131, 0.1932), (0.1919, -0.1369, 0.1932), (-0.1919, -0.1369, 0.1932), (-0.1919, 0.04131, 0.1932), (-3.604e-08, -0.08969, -0.1932), (2.686e-08, 0.1369, -0.1932), (-1.104e-07, -0.08969, 0.1932), (4.401e-08, 0.1369, 0.1932)], [], [(0, 4, 5, 1), (2, 6, 7, 3), (9, 0, 1, 8), (8, 2, 3, 9), (4, 11, 10, 5), (11, 7, 6, 10), (5, 10, 8, 1), (10, 6, 2, 8), (0, 9, 11, 4), (9, 3, 7, 11)])
me_player_mesh.materials.append(mat_player)
me_player_mesh.use_remesh_preserve_volume = False
me_player_mesh.use_remesh_preserve_attributes = False
me_player_mesh.use_mirror_vertex_groups = False
me_player_mesh.update()

# ---- curves / text
txt_text_010 = bpy.data.curves.new('Text.010', 'FONT')
txt_text_010.dimensions = '2D'
txt_text_010.body = 'Text'
txt_text_010.use_path_clamp = True
txt_text_010.bevel_resolution = 0
txt_text = bpy.data.curves.new('Text', 'FONT')
txt_text.dimensions = '2D'
txt_text.body = 'level'
txt_text.use_path_clamp = True
txt_text.bevel_resolution = 0

# ---- objects
ob_point_002 = bpy.data.objects.new('Point.002', light_point)
ob_marcador = bpy.data.objects.new('marcador', txt_text_010)
ob_camera_2 = bpy.data.objects.new('Camera.2', cam_camera_2)
ob_plane = bpy.data.objects.new('Plane', me_plane)
ob_point = bpy.data.objects.new('Point', light_point)
ob_text = bpy.data.objects.new('Text', txt_text)
ob_control_level = bpy.data.objects.new('control_level', None)
ob_camera_cenital = bpy.data.objects.new('Camera.cenital', cam_camera_cenital)
ob_norte = bpy.data.objects.new('NORTE', me_mesh)
ob_suelo_exterior = bpy.data.objects.new('suelo.exterior', me_plane_004)
ob_jaula_2 = bpy.data.objects.new('JAULA-2', me_jaula_2)
ob_suelo_interior_002 = bpy.data.objects.new('suelo-interior.002', me_circle_004)
ob_tapa_jaula = bpy.data.objects.new('tapa-jaula', me_cube)
ob_jaula = bpy.data.objects.new('JAULA', me_circle_002)
ob_suelo_interior = bpy.data.objects.new('suelo-interior', me_circle_006)
ob_suelo_exterior_1 = bpy.data.objects.new('suelo-exterior', me_circle_005)
ob_suelo_borde = bpy.data.objects.new('suelo-borde', me_circle_001)
ob_kinect_norte = bpy.data.objects.new('kinect.norte', cam_kinect_norte)
ob_kinect_sur = bpy.data.objects.new('kinect.sur', cam_kinect_sur)
ob_limite = bpy.data.objects.new('limite', me_plane_001)
ob_sur = bpy.data.objects.new('SUR', me_mesh_001)
ob_soundobject8 = bpy.data.objects.new('soundobject8', me_sphere_007)
ob_soundobject7 = bpy.data.objects.new('soundobject7', me_9)
ob_soundobject0 = bpy.data.objects.new('soundobject0', me_sphere)
ob_soundobject6 = bpy.data.objects.new('soundobject6', me_8)
ob_soundobject5 = bpy.data.objects.new('soundobject5', me_7)
ob_soundobject3 = bpy.data.objects.new('soundobject3', me_5)
ob_soundobject4 = bpy.data.objects.new('soundobject4', me_6)
ob_soundobject2 = bpy.data.objects.new('soundobject2', me_4)
ob_soundobject1 = bpy.data.objects.new('soundobject1', me_3)
ob_player = bpy.data.objects.new('player', me_player_mesh)

# ---- transforms, parenting, visibility, modifiers, constraints
ob_point_002.location = (1.129e-07, -1.292, 1.7)
ob_point_002.rotation_euler = (0.0, -0.0, -3.142)
ob_point_002.lineart.crease_threshold = 0.0
ob_marcador.location = (-1.871, 3.411, 2.776)
ob_marcador.rotation_euler = (0.0, -0.0, -1.571)
ob_marcador.scale = (0.2828, 0.2828, 0.2828)
ob_marcador.lineart.crease_threshold = 0.0
ob_camera_2.location = (-3.958, 4.418, 2.62)
ob_camera_2.rotation_euler = (1.094, -8.45e-08, -2.334)
ob_camera_2.lineart.crease_threshold = 0.0
ob_plane.location = (-0.01059, 0.179, -1.856)
ob_plane.rotation_euler = (0.0, -0.0, -1.571)
ob_plane.scale = (2.529, 2.688, 2.529)
ob_plane.lineart.crease_threshold = 0.0
ob_point.location = (0.0, 1.292, 1.7)
ob_point.lineart.crease_threshold = 0.0
ob_text.location = (1.58, 4.353, 0.0)
ob_text.rotation_euler = (0.0, -0.0, -1.571)
ob_text.scale = (1.192, 1.267, 1.192)
ob_text.lineart.crease_threshold = 0.0
ob_control_level.location = (0.0, 0.0, 0.0)
ob_control_level.empty_image_offset = (0.0, 0.0)
ob_control_level.lineart.crease_threshold = 0.0
ob_camera_cenital.location = (0.0, 0.0, 10.47)
ob_camera_cenital.rotation_euler = (0.0, -0.0, -1.571)
ob_camera_cenital.lineart.crease_threshold = 0.0
ob_norte.location = (-0.3627, 3.08, -0.1525)
ob_norte.scale = (0.9563, 0.9563, 0.9563)
ob_norte.lineart.crease_threshold = 0.0
ob_suelo_exterior.location = (0.0, 0.0, -0.1698)
ob_suelo_exterior.scale = (0.9107, 0.9107, 1.0)
ob_suelo_exterior.display_type = 'WIRE'
ob_suelo_exterior.lineart.crease_threshold = 0.0
ob_jaula_2.parent = ob_suelo_exterior
ob_jaula_2.matrix_parent_inverse = Matrix(((1.098, 0.0, 0.0, 0.0), (0.0, 1.098, 0.0, 0.0), (0.0, 0.0, 1.0, 0.01), (0.0, 0.0, 0.0, 1.0)))
ob_jaula_2.location = (2.66e-07, 12.0, -0.02673)
ob_jaula_2.rotation_euler = (0.0, -0.0, -0.5236)
ob_jaula_2.scale = (2.351, 2.351, 2.351)
ob_jaula_2.hide_render = True
ob_jaula_2.display_type = 'WIRE'
ob_jaula_2.lineart.crease_threshold = 0.0
ob_suelo_interior_002.parent = ob_jaula_2
ob_suelo_interior_002.matrix_parent_inverse = Matrix(((0.3683, -0.2126, 0.0, 2.552), (0.2126, 0.3683, 0.0, -4.42), (0.0, 0.0, 0.4253, 0.07933), (0.0, 0.0, 0.0, 1.0)))
ob_suelo_interior_002.location = (1.822e-07, 12.0, -0.1598)
ob_suelo_interior_002.rotation_euler = (0.0, 0.0, -0.5236)
ob_suelo_interior_002.scale = (1.0, 1.0, 0.0)
ob_suelo_interior_002.lineart.crease_threshold = 0.0
ob_tapa_jaula.parent = ob_suelo_exterior
ob_tapa_jaula.matrix_parent_inverse = Matrix(((1.098, 0.0, 0.0, 0.0), (0.0, 1.098, 0.0, 0.0), (0.0, 0.0, 1.0, 0.01), (0.0, 0.0, 0.0, 1.0)))
ob_tapa_jaula.location = (0.0, 0.0, 1.933)
ob_tapa_jaula.scale = (2.266, 2.919, 0.03129)
ob_tapa_jaula.hide_render = True
ob_tapa_jaula.display_type = 'WIRE'
ob_tapa_jaula.lineart.crease_threshold = 0.0
ob_jaula.parent = ob_suelo_exterior
ob_jaula.matrix_parent_inverse = Matrix(((1.098, 0.0, 0.0, 0.0), (0.0, 1.098, 0.0, 0.0), (0.0, 0.0, 1.0, 0.01), (0.0, 0.0, 0.0, 1.0)))
ob_jaula.location = (0.0, 0.0, -0.02673)
ob_jaula.rotation_euler = (0.0, -0.0, -0.5236)
ob_jaula.scale = (2.351, 2.351, 2.351)
ob_jaula.hide_render = True
ob_jaula.display_type = 'WIRE'
ob_jaula.lineart.crease_threshold = 0.0
ob_suelo_interior.parent = ob_jaula
ob_suelo_interior.matrix_parent_inverse = Matrix(((0.3683, -0.2126, 0.0, 0.0), (0.2126, 0.3683, 0.0, 0.0), (0.0, 0.0, 0.4253, 0.07933), (0.0, 0.0, 0.0, 1.0)))
ob_suelo_interior.location = (0.0, 0.0, -0.1598)
ob_suelo_interior.rotation_euler = (0.0, 0.0, -0.5236)
ob_suelo_interior.lineart.crease_threshold = 0.0
ob_suelo_exterior_1.parent = ob_jaula
ob_suelo_exterior_1.matrix_parent_inverse = Matrix(((0.3683, -0.2126, 0.0, 0.0), (0.2126, 0.3683, 0.0, 0.0), (0.0, 0.0, 0.4253, 0.07933), (0.0, 0.0, 0.0, 1.0)))
ob_suelo_exterior_1.location = (0.0, 0.0, -0.1598)
ob_suelo_exterior_1.rotation_euler = (0.0, 0.0, -0.5236)
ob_suelo_exterior_1.lineart.crease_threshold = 0.0
ob_suelo_borde.parent = ob_jaula
ob_suelo_borde.matrix_parent_inverse = Matrix(((0.3683, -0.2126, 0.0, 0.0), (0.2126, 0.3683, 0.0, 0.0), (0.0, 0.0, 0.4253, 0.07933), (0.0, 0.0, 0.0, 1.0)))
ob_suelo_borde.location = (0.0, 0.0, -0.1598)
ob_suelo_borde.rotation_euler = (0.0, 0.0, -0.5236)
ob_suelo_borde.lineart.crease_threshold = 0.0
ob_kinect_norte.parent = ob_suelo_exterior
ob_kinect_norte.matrix_parent_inverse = Matrix(((1.098, 0.0, 0.0, 0.0), (0.0, 1.098, 0.0, 0.0), (0.0, 0.0, 1.0, 0.01), (0.0, 0.0, 0.0, 1.0)))
ob_kinect_norte.location = (2.657e-07, 4.622, 0.1955)
ob_kinect_norte.rotation_euler = (1.745, 3.383e-07, -3.142)
ob_kinect_norte.scale = (0.542, 0.542, 0.542)
ob_kinect_norte.show_name = True
ob_kinect_norte.lineart.crease_threshold = 0.0
ob_kinect_sur.parent = ob_suelo_exterior
ob_kinect_sur.matrix_parent_inverse = Matrix(((1.098, 0.0, 0.0, 0.0), (0.0, 1.098, 0.0, 0.0), (0.0, 0.0, 1.0, 0.01), (0.0, 0.0, 0.0, 1.0)))
ob_kinect_sur.location = (-9.773e-09, -4.622, 0.1955)
ob_kinect_sur.rotation_euler = (1.745, -4.065e-08, 1.329e-08)
ob_kinect_sur.scale = (0.5413, 0.5413, 0.5413)
ob_kinect_sur.show_name = True
ob_kinect_sur.lineart.crease_threshold = 0.0
ob_limite.parent = ob_suelo_exterior
ob_limite.matrix_parent_inverse = Matrix(((1.098, 0.0, 0.0, 0.0), (0.0, 1.098, 0.0, 0.0), (0.0, 0.0, 1.0, 0.01), (0.0, 0.0, 0.0, 1.0)))
ob_limite.location = (0.0, 0.0, 0.0819)
ob_limite.rotation_euler = (0.0, 0.0, -0.7854)
ob_limite.lineart.crease_threshold = 0.0
ob_sur.location = (-0.1977, -3.813, -0.1525)
ob_sur.scale = (0.9889, 0.9889, 0.9889)
ob_sur.lineart.crease_threshold = 0.0
ob_soundobject8.location = (0.529, 2.007, 2.776)
ob_soundobject8.lineart.crease_threshold = 0.0
ob_soundobject8.material_slots[0].link = 'OBJECT'; ob_soundobject8.material_slots[0].material = mat_white
ob_soundobject7.location = (0.529, 1.453, 2.776)
ob_soundobject7.lineart.crease_threshold = 0.0
ob_soundobject7.material_slots[0].link = 'OBJECT'; ob_soundobject7.material_slots[0].material = mat_purple
ob_soundobject0.location = (0.5339, -1.965, 2.772)
ob_soundobject0.lineart.crease_threshold = 0.0
ob_soundobject0.material_slots[0].link = 'OBJECT'; ob_soundobject0.material_slots[0].material = mat_black
ob_soundobject6.location = (0.529, 0.9618, 2.776)
ob_soundobject6.lineart.crease_threshold = 0.0
ob_soundobject6.material_slots[0].link = 'OBJECT'; ob_soundobject6.material_slots[0].material = mat_blue
ob_soundobject5.location = (0.529, 0.4722, 2.776)
ob_soundobject5.lineart.crease_threshold = 0.0
ob_soundobject5.material_slots[0].link = 'OBJECT'; ob_soundobject5.material_slots[0].material = mat_cyan
ob_soundobject3.location = (0.529, -0.4939, 2.776)
ob_soundobject3.lineart.crease_threshold = 0.0
ob_soundobject3.material_slots[0].link = 'OBJECT'; ob_soundobject3.material_slots[0].material = mat_yellow
ob_soundobject4.location = (0.529, -0.003712, 2.776)
ob_soundobject4.lineart.crease_threshold = 0.0
ob_soundobject4.material_slots[0].link = 'OBJECT'; ob_soundobject4.material_slots[0].material = mat_green
ob_soundobject2.location = (0.529, -1.039, 2.776)
ob_soundobject2.lineart.crease_threshold = 0.0
ob_soundobject2.material_slots[0].link = 'OBJECT'; ob_soundobject2.material_slots[0].material = mat_orange
ob_soundobject1.location = (0.529, -1.502, 2.776)
ob_soundobject1.lineart.crease_threshold = 0.0
ob_soundobject1.material_slots[0].link = 'OBJECT'; ob_soundobject1.material_slots[0].material = mat_red
ob_player.location = (7.451e-09, -2.16, 1.004)
ob_player.lineart.crease_threshold = 0.0

# ---- collection membership
col_collection_1_003.objects.link(ob_point_002)
col_collection_1_003.objects.link(ob_marcador)
col_collection_1_003.objects.link(ob_camera_2)
col_collection_1_003.objects.link(ob_plane)
col_collection_1_003.objects.link(ob_point)
col_collection_1_003.objects.link(ob_text)
col_collection_1_003.objects.link(ob_control_level)
col_collection_1_003.objects.link(ob_camera_cenital)
col_collection_1_003.objects.link(ob_norte)
col_collection_1_003.objects.link(ob_suelo_exterior)
col_collection_1_003.objects.link(ob_jaula_2)
col_collection_1_003.objects.link(ob_suelo_interior_002)
col_collection_1_003.objects.link(ob_tapa_jaula)
col_collection_1_003.objects.link(ob_jaula)
col_collection_1_003.objects.link(ob_suelo_interior)
col_collection_1_003.objects.link(ob_suelo_exterior_1)
col_collection_1_003.objects.link(ob_suelo_borde)
col_collection_1_003.objects.link(ob_kinect_norte)
col_collection_1_003.objects.link(ob_kinect_sur)
col_collection_1_003.objects.link(ob_limite)
col_collection_1_003.objects.link(ob_sur)
col_collection_2.objects.link(ob_point_002)
col_collection_2.objects.link(ob_soundobject8)
col_collection_2.objects.link(ob_soundobject7)
col_collection_2.objects.link(ob_soundobject0)
col_collection_2.objects.link(ob_soundobject6)
col_collection_2.objects.link(ob_soundobject5)
col_collection_2.objects.link(ob_soundobject3)
col_collection_2.objects.link(ob_soundobject4)
col_collection_2.objects.link(ob_soundobject2)
col_collection_2.objects.link(ob_soundobject1)
col_collection_2.objects.link(ob_player)
col_collection_2.objects.link(ob_point)
col_collection_2.objects.link(ob_suelo_interior)
col_collection_2.objects.link(ob_suelo_exterior_1)
col_collection_2.objects.link(ob_suelo_borde)
col_collection_3.objects.link(ob_suelo_interior)
col_collection_3.objects.link(ob_suelo_exterior_1)
col_collection_3.objects.link(ob_suelo_borde)

# ---- scene / render settings (as saved in the file)
scene.camera = ob_camera_cenital
scene.frame_start = 1; scene.frame_end = 250; scene.frame_set(12)
scene.render.engine = 'BLENDER_EEVEE_NEXT'
scene.render.image_settings.color_mode = 'RGB'
scene.render.image_settings.compression = 0
scene.render.image_settings.exr_codec = 'NONE'
scene.render.resolution_percentage = 50
scene.render.dither_intensity = 0.0
scene.render.bake_margin = 2
scene.render.bake_bias = 0.0
scene.cycles.use_denoising = False
scene.cycles.samples = 10
scene.cycles.sampling_pattern = 'TABULATED_SOBOL'
scene.cycles.light_sampling_threshold = 0.0
scene.cycles.use_adaptive_sampling = False
scene.cycles.use_light_tree = False
scene.cycles.blur_glossy = 0.0
scene.cycles.volume_bounces = 1
scene.cycles.pixel_filter_type = 'GAUSSIAN'
scene.cycles.sample_clamp_indirect = 0.0
scene.view_settings.view_transform = 'Standard'
bpy.context.view_layer.update()
